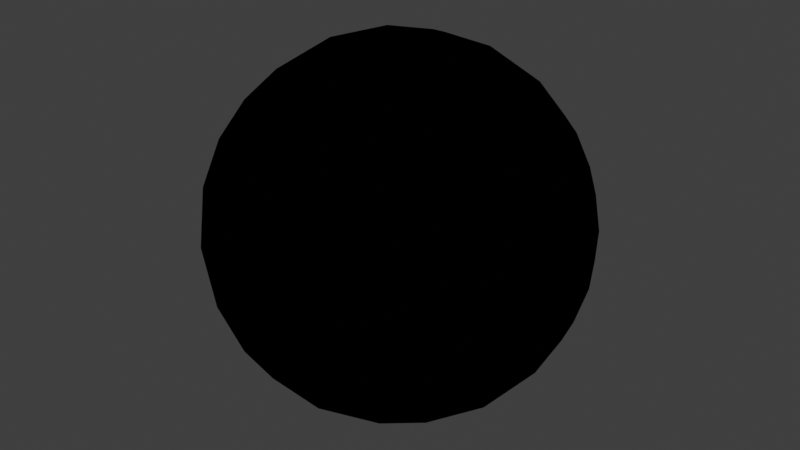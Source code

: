 # Source: head.blend  (saved by Blender 2.80.75; exported with 4.5.12 LTS)
import bpy
from mathutils import Matrix  # noqa: F401  (used for matrix-valued properties, if any)

bpy.ops.wm.read_factory_settings(use_empty=True)
scene = bpy.context.scene
scene.name = 'Scene'

# ---- collections
col_collection = bpy.data.collections.new('Collection'); scene.collection.children.link(col_collection)

# ---- images (referenced by path relative to the original .blend; pixels are not part of the script)
import os
ASSET_DIR = os.environ.get("B2B_ASSET_DIR", "")  # directory of the original .blend (textures are referenced by path, not embedded)
HERE = os.path.dirname(os.path.abspath(__file__))  # packed textures are extracted next to this script under _unpacked/

def load_image(name, relpath, width, height, colorspace="sRGB"):
    """Load a texture the original file referenced (path relative to the .blend, or extracted next to this script)."""
    p = next((c for c in (os.path.join(HERE, relpath), os.path.join(ASSET_DIR, relpath)) if relpath and os.path.exists(c)), "")
    if p:
        img = bpy.data.images.load(p, check_existing=True)
        img.name = name
    else:  # same state as the original file: an image datablock whose file is absent (Cycles renders it pink)
        img = bpy.data.images.new(name, width, height)
        img.source = "FILE"
        img.filepath = "//" + (relpath or name)
    img.colorspace_settings.name = colorspace
    return img
img_t_fitm_128x128_png = load_image('T_FITM_128x128.png', 'T_FITM_128x128.png', 1024, 1024, 'sRGB')

# ---- materials (node trees are filled in below, after node groups)
mat_material_001 = bpy.data.materials.new('Material.001')
mat_material_001.use_transparent_shadow = False

# ---- material node trees
mat_material_001.use_nodes = True; mat_material_001.node_tree.nodes.clear()
_N = mat_material_001.node_tree.nodes; _L = mat_material_001.node_tree.links
n0 = _N.new('ShaderNodeOutputMaterial'); n0.name = 'Material Output'; n0.location = (361, 386)
n0.target = 'EEVEE'
n1 = _N.new('ShaderNodeBsdfPrincipled'); n1.name = 'Principled BSDF'; n1.location = (71, 386)
n1.distribution = 'GGX'
n1.subsurface_method = 'BURLEY'
n1.inputs[2].default_value = 0.2455
n1.inputs[3].default_value = 2.15
n1.inputs[4].default_value = 0.0
n1.inputs[13].default_value = 0.03636
n1.inputs[20].default_value = 0.05
n1.inputs[27].default_value = (0.0, 0.0, 0.0, 1.0)
n1.inputs[28].default_value = 1.0
n2 = _N.new('ShaderNodeTexImage'); n2.name = 'Image Texture'; n2.location = (-231, 344)
n2.image = img_t_fitm_128x128_png
n2.extension = 'CLIP'
n3 = _N.new('ShaderNodeMix'); n3.name = 'Mix'; n3.location = (-99, 266)
n3.data_type = 'RGBA'
n3.inputs[0].default_value = 1.0
n3.inputs[6].default_value = (1.0, 1.0, 1.0, 1.0)
_L.new(n1.outputs[0], n0.inputs[0])
_L.new(n2.outputs[0], n1.inputs[0])
_L.new(n2.outputs[0], n3.inputs[7])
_L.new(n3.outputs[2], n1.inputs[14])
n0.is_active_output = True

# ---- world
world_world = bpy.data.worlds.new('World'); scene.world = world_world
world_world.use_nodes = True; world_world.node_tree.nodes.clear()
_N = world_world.node_tree.nodes; _L = world_world.node_tree.links
n0 = _N.new('ShaderNodeOutputWorld'); n0.name = 'World Output'; n0.location = (300, 300)
n1 = _N.new('ShaderNodeBackground'); n1.name = 'Background'; n1.location = (10, 300)
n1.inputs[0].default_value = (0.04203, 0.04203, 0.04203, 1.0)
_L.new(n1.outputs[0], n0.inputs[0])
n0.is_active_output = True
world_world.color = (0.05088, 0.05088, 0.05088)
world_world.use_sun_shadow = False
world_world.sun_shadow_jitter_overblur = 0.0

# ---- meshes
me_icosphere_001 = bpy.data.meshes.new('Icosphere.001')
me_icosphere_001.from_pydata([(0.0, 0.0, -1.0), (0.7236, -0.5257, -0.4472), (-0.2764, -0.8506, -0.4472), (-0.8944, 0.0, -0.4472), (-0.2764, 0.8506, -0.4472), (0.7236, 0.5257, -0.4472), (0.2764, -0.8506, 0.4472), (-0.7236, -0.5257, 0.4472), (-0.7236, 0.5257, 0.4472), (0.2764, 0.8506, 0.4472), (0.8944, 0.0, 0.4472), (0.0, 0.0, 1.0), (-0.2328, -0.7166, -0.6575), (-0.1625, -0.5, -0.8507), (-0.07761, -0.2389, -0.9679), (0.2032, -0.1476, -0.9679), (0.4253, -0.309, -0.8507), (0.6095, -0.4429, -0.6575), (0.5319, -0.6817, -0.5023), (0.2629, -0.809, -0.5257), (-0.02964, -0.8642, -0.5023), (0.8127, 0.2952, -0.5023), (0.8506, 0.0, -0.5257), (0.8127, -0.2952, -0.5023), (0.2032, 0.1476, -0.9679), (0.4253, 0.309, -0.8507), (0.6095, 0.4429, -0.6575), (-0.7534, 0.0, -0.6575), (-0.5257, 0.0, -0.8507), (-0.2511, 0.0, -0.9679), (-0.484, -0.7166, -0.5023), (-0.6882, -0.5, -0.5257), (-0.8311, -0.2389, -0.5023), (-0.2328, 0.7166, -0.6575), (-0.1625, 0.5, -0.8507), (-0.07761, 0.2389, -0.9679), (-0.8311, 0.2389, -0.5023), (-0.6882, 0.5, -0.5257), (-0.484, 0.7166, -0.5023), (-0.02964, 0.8642, -0.5023), (0.2629, 0.809, -0.5257), (0.5319, 0.6817, -0.5023), (0.9566, -0.1476, 0.2511), (0.9511, -0.309, -1.752e-08), (0.8607, -0.4429, -0.2512), (0.8607, 0.4429, -0.2512), (0.9511, 0.309, 1.752e-08), (0.9566, 0.1476, 0.2511), (0.1552, -0.9554, 0.2512), (0.0, -1.0, -1.752e-08), (-0.1552, -0.9554, -0.2512), (0.6872, -0.6817, -0.2512), (0.5878, -0.809, 1.752e-08), (0.436, -0.8642, 0.2512), (-0.8607, -0.4429, 0.2512), (-0.9511, -0.309, -1.752e-08), (-0.9566, -0.1476, -0.2511), (-0.436, -0.8642, -0.2512), (-0.5878, -0.809, 1.752e-08), (-0.6872, -0.6817, 0.2512), (-0.6872, 0.6817, 0.2512), (-0.5878, 0.809, -1.752e-08), (-0.436, 0.8642, -0.2512), (-0.9566, 0.1476, -0.2511), (-0.9511, 0.309, 1.752e-08), (-0.8607, 0.4429, 0.2512), (0.436, 0.8642, 0.2512), (0.5878, 0.809, -1.752e-08), (0.6872, 0.6817, -0.2512), (-0.1552, 0.9554, -0.2512), (0.0, 1.0, 1.752e-08), (0.1552, 0.9554, 0.2512), (0.8311, -0.2389, 0.5023), (0.6882, -0.5, 0.5257), (0.484, -0.7166, 0.5023), (0.02964, -0.8642, 0.5023), (-0.2629, -0.809, 0.5257), (-0.5319, -0.6817, 0.5023), (-0.8127, -0.2952, 0.5023), (-0.8506, 0.0, 0.5257), (-0.8127, 0.2952, 0.5023), (-0.5319, 0.6817, 0.5023), (-0.2629, 0.809, 0.5257), (0.02964, 0.8642, 0.5023), (0.484, 0.7166, 0.5023), (0.6882, 0.5, 0.5257), (0.8311, 0.2389, 0.5023), (0.07761, -0.2389, 0.9679), (0.1625, -0.5, 0.8507), (0.2328, -0.7166, 0.6575), (0.7534, 0.0, 0.6575), (0.5257, 0.0, 0.8507), (0.2511, 0.0, 0.9679), (-0.2032, -0.1476, 0.9679), (-0.4253, -0.309, 0.8507), (-0.6095, -0.4429, 0.6575), (-0.2032, 0.1476, 0.9679), (-0.4253, 0.309, 0.8507), (-0.6095, 0.4429, 0.6575), (0.07761, 0.2389, 0.9679), (0.1625, 0.5, 0.8507), (0.2328, 0.7166, 0.6575), (0.3618, 0.2629, 0.8944), (0.6382, 0.2629, 0.7236), (0.4472, 0.5257, 0.7236), (-0.1382, 0.4253, 0.8944), (-0.05279, 0.6882, 0.7236), (-0.3618, 0.5878, 0.7236), (-0.4472, 0.0, 0.8944), (-0.6708, 0.1625, 0.7236), (-0.6708, -0.1625, 0.7236), (-0.1382, -0.4253, 0.8944), (-0.3618, -0.5878, 0.7236), (-0.05279, -0.6882, 0.7236), (0.3618, -0.2629, 0.8944), (0.4472, -0.5257, 0.7236), (0.6382, -0.2629, 0.7236), (0.8618, 0.4253, 0.2764), (0.809, 0.5878, 0.0), (0.6708, 0.6882, 0.2764), (-0.1382, 0.9511, 0.2764), (-0.309, 0.9511, -4.92e-07), (-0.4472, 0.8506, 0.2764), (-0.9472, 0.1625, 0.2764), (-1.0, -3.608e-07, 6.232e-07), (-0.9472, -0.1625, 0.2764), (-0.4472, -0.8506, 0.2764), (-0.309, -0.9511, -7.872e-07), (-0.1382, -0.9511, 0.2764), (0.6708, -0.6882, 0.2764), (0.809, -0.5878, -1.902e-06), (0.8618, -0.4253, 0.2764), (0.309, 0.9511, -2.615e-14), (0.4472, 0.8506, -0.2764), (0.1382, 0.9511, -0.2764), (-0.809, 0.5878, -7.845e-14), (-0.6708, 0.6882, -0.2764), (-0.8618, 0.4253, -0.2764), (-0.809, -0.5878, 8.031e-14), (-0.8618, -0.4253, -0.2764), (-0.6708, -0.6882, -0.2764), (0.309, -0.9511, 2.802e-14), (0.1382, -0.9511, -0.2764), (0.4472, -0.8506, -0.2764), (1.0, 0.0, 0.0), (0.9472, -0.1625, -0.2764), (0.9472, 0.1625, -0.2764), (0.3618, 0.5878, -0.7236), (0.1382, 0.4253, -0.8944), (0.05279, 0.6882, -0.7236), (-0.4472, 0.5257, -0.7236), (-0.3618, 0.2629, -0.8944), (-0.6382, 0.2629, -0.7236), (-0.6382, -0.2629, -0.7236), (-0.3618, -0.2629, -0.8944), (-0.4472, -0.5257, -0.7236), (0.6708, 0.1625, -0.7236), (0.6708, -0.1625, -0.7236), (0.4472, -7.38e-07, -0.8944), (0.05279, -0.6882, -0.7236), (0.1382, -0.4253, -0.8944), (0.3618, -0.5878, -0.7236)], [], [(0, 15, 14), (1, 17, 23), (0, 14, 29), (0, 29, 35), (0, 35, 24), (1, 23, 44), (2, 20, 50), (3, 32, 56), (4, 38, 62), (5, 41, 68), (1, 44, 51), (2, 50, 57), (3, 56, 63), (4, 62, 69), (5, 68, 45), (6, 74, 89), (7, 77, 95), (8, 80, 98), (9, 83, 101), (10, 86, 90), (92, 99, 11), (91, 102, 92), (90, 103, 91), (92, 102, 99), (102, 100, 99), (91, 103, 102), (103, 104, 102), (102, 104, 100), (104, 101, 100), (90, 86, 103), (86, 85, 103), (103, 85, 104), (85, 84, 104), (104, 84, 101), (84, 9, 101), (99, 96, 11), (100, 105, 99), (101, 106, 100), (99, 105, 96), (105, 97, 96), (100, 106, 105), (106, 107, 105), (105, 107, 97), (107, 98, 97), (101, 83, 106), (83, 82, 106), (106, 82, 107), (82, 81, 107), (107, 81, 98), (81, 8, 98), (96, 93, 11), (97, 108, 96), (98, 109, 97), (96, 108, 93), (108, 94, 93), (97, 109, 108), (109, 110, 108), (108, 110, 94), (110, 95, 94), (98, 80, 109), (80, 79, 109), (109, 79, 110), (79, 78, 110), (110, 78, 95), (78, 7, 95), (93, 87, 11), (94, 111, 93), (95, 112, 94), (93, 111, 87), (111, 88, 87), (94, 112, 111), (112, 113, 111), (111, 113, 88), (113, 89, 88), (95, 77, 112), (77, 76, 112), (112, 76, 113), (76, 75, 113), (113, 75, 89), (75, 6, 89), (87, 92, 11), (88, 114, 87), (89, 115, 88), (87, 114, 92), (114, 91, 92), (88, 115, 114), (115, 116, 114), (114, 116, 91), (116, 90, 91), (89, 74, 115), (74, 73, 115), (115, 73, 116), (73, 72, 116), (116, 72, 90), (72, 10, 90), (47, 86, 10), (46, 117, 47), (45, 118, 46), (47, 117, 86), (117, 85, 86), (46, 118, 117), (118, 119, 117), (117, 119, 85), (119, 84, 85), (45, 68, 118), (68, 67, 118), (118, 67, 119), (67, 66, 119), (119, 66, 84), (66, 9, 84), (71, 83, 9), (70, 120, 71), (69, 121, 70), (71, 120, 83), (120, 82, 83), (70, 121, 120), (121, 122, 120), (120, 122, 82), (122, 81, 82), (69, 62, 121), (62, 61, 121), (121, 61, 122), (61, 60, 122), (122, 60, 81), (60, 8, 81), (65, 80, 8), (64, 123, 65), (63, 124, 64), (65, 123, 80), (123, 79, 80), (64, 124, 123), (124, 125, 123), (123, 125, 79), (125, 78, 79), (63, 56, 124), (56, 55, 124), (124, 55, 125), (55, 54, 125), (125, 54, 78), (54, 7, 78), (59, 77, 7), (58, 126, 59), (57, 127, 58), (59, 126, 77), (126, 76, 77), (58, 127, 126), (127, 128, 126), (126, 128, 76), (128, 75, 76), (57, 50, 127), (50, 49, 127), (127, 49, 128), (49, 48, 128), (128, 48, 75), (48, 6, 75), (53, 74, 6), (52, 129, 53), (51, 130, 52), (53, 129, 74), (129, 73, 74), (52, 130, 129), (130, 131, 129), (129, 131, 73), (131, 72, 73), (51, 44, 130), (44, 43, 130), (130, 43, 131), (43, 42, 131), (131, 42, 72), (42, 10, 72), (66, 71, 9), (67, 132, 66), (68, 133, 67), (66, 132, 71), (132, 70, 71), (67, 133, 132), (133, 134, 132), (132, 134, 70), (134, 69, 70), (68, 41, 133), (41, 40, 133), (133, 40, 134), (40, 39, 134), (134, 39, 69), (39, 4, 69), (60, 65, 8), (61, 135, 60), (62, 136, 61), (60, 135, 65), (135, 64, 65), (61, 136, 135), (136, 137, 135), (135, 137, 64), (137, 63, 64), (62, 38, 136), (38, 37, 136), (136, 37, 137), (37, 36, 137), (137, 36, 63), (36, 3, 63), (54, 59, 7), (55, 138, 54), (56, 139, 55), (54, 138, 59), (138, 58, 59), (55, 139, 138), (139, 140, 138), (138, 140, 58), (140, 57, 58), (56, 32, 139), (32, 31, 139), (139, 31, 140), (31, 30, 140), (140, 30, 57), (30, 2, 57), (48, 53, 6), (49, 141, 48), (50, 142, 49), (48, 141, 53), (141, 52, 53), (49, 142, 141), (142, 143, 141), (141, 143, 52), (143, 51, 52), (50, 20, 142), (20, 19, 142), (142, 19, 143), (19, 18, 143), (143, 18, 51), (18, 1, 51), (42, 47, 10), (43, 144, 42), (44, 145, 43), (42, 144, 47), (144, 46, 47), (43, 145, 144), (145, 146, 144), (144, 146, 46), (146, 45, 46), (44, 23, 145), (23, 22, 145), (145, 22, 146), (22, 21, 146), (146, 21, 45), (21, 5, 45), (26, 41, 5), (25, 147, 26), (24, 148, 25), (26, 147, 41), (147, 40, 41), (25, 148, 147), (148, 149, 147), (147, 149, 40), (149, 39, 40), (24, 35, 148), (35, 34, 148), (148, 34, 149), (34, 33, 149), (149, 33, 39), (33, 4, 39), (33, 38, 4), (34, 150, 33), (35, 151, 34), (33, 150, 38), (150, 37, 38), (34, 151, 150), (151, 152, 150), (150, 152, 37), (152, 36, 37), (35, 29, 151), (29, 28, 151), (151, 28, 152), (28, 27, 152), (152, 27, 36), (27, 3, 36), (27, 32, 3), (28, 153, 27), (29, 154, 28), (27, 153, 32), (153, 31, 32), (28, 154, 153), (154, 155, 153), (153, 155, 31), (155, 30, 31), (29, 14, 154), (14, 13, 154), (154, 13, 155), (13, 12, 155), (155, 12, 30), (12, 2, 30), (21, 26, 5), (22, 156, 21), (23, 157, 22), (21, 156, 26), (156, 25, 26), (22, 157, 156), (157, 158, 156), (156, 158, 25), (158, 24, 25), (23, 17, 157), (17, 16, 157), (157, 16, 158), (16, 15, 158), (158, 15, 24), (15, 0, 24), (12, 20, 2), (13, 159, 12), (14, 160, 13), (12, 159, 20), (159, 19, 20), (13, 160, 159), (160, 161, 159), (159, 161, 19), (161, 18, 19), (14, 15, 160), (15, 16, 160), (160, 16, 161), (16, 17, 161), (161, 17, 18), (17, 1, 18)])
me_icosphere_001.polygons.foreach_set('use_smooth', [True] * 320)
_uv = me_icosphere_001.uv_layers.new(name='UVMap')
_uv.uv.foreach_set('vector', [-1.599, -0.7145, -0.04294, -0.5208, -1.059, -0.5208, -0.04294, 0.1304, -0.04294, -0.06333, 0.1834, 0.08264, -1.599, -0.7145, -1.059, -0.5208, -2.075, -0.5208, -1.599, -0.7145, -2.075, -0.5208, -3.091, -0.5208, 3.481, -0.7145, 1.989, -0.5208, 0.9731, -0.5208, -0.04294, 0.1304, 0.1834, 0.08264, 0.08086, 0.2905, -1.059, 0.1304, -0.8327, 0.08264, -0.9352, 0.2905, -2.075, 0.1304, -1.849, 0.08264, -1.951, 0.2905, -3.091, 0.1304, -2.865, 0.08264, -2.967, 0.2905, 0.9731, 0.1304, 1.199, 0.08264, 1.097, 0.2905, -0.04294, 0.1304, 0.08086, 0.2905, -0.1667, 0.2905, -1.059, 0.1304, -0.9352, 0.2905, -1.183, 0.2905, -2.075, 0.1304, -1.951, 0.2905, -2.199, 0.2905, -3.091, 0.1304, -2.967, 0.2905, -3.215, 0.2905, 0.9731, 0.1304, 1.097, 0.2905, 0.8493, 0.2905, -0.551, 0.8381, -0.3247, 0.8859, -0.551, 1.032, -1.567, 0.8381, -1.341, 0.8859, -1.567, 1.032, -2.583, 0.8381, -2.357, 0.8859, -2.583, 1.032, 1.481, 0.8381, 1.707, 0.8859, 1.481, 1.032, 0.4651, 0.8381, 0.6914, 0.8859, 0.4651, 1.032, 0.4651, 1.489, 1.481, 1.489, 1.279, 1.683, 0.4651, 1.261, 0.9731, 1.329, 0.4651, 1.489, 0.4651, 1.032, 0.781, 1.102, 0.4651, 1.261, 0.4651, 1.489, 0.9731, 1.329, 1.481, 1.489, 0.9731, 1.329, 1.481, 1.261, 1.481, 1.489, 0.4651, 1.261, 0.781, 1.102, 0.9731, 1.329, 0.781, 1.102, 1.165, 1.102, 0.9731, 1.329, 0.9731, 1.329, 1.165, 1.102, 1.481, 1.261, 1.165, 1.102, 1.481, 1.032, 1.481, 1.261, 0.4651, 1.032, 0.6914, 0.8859, 0.781, 1.102, 0.6914, 0.8859, 0.9731, 0.9067, 0.781, 1.102, 0.781, 1.102, 0.9731, 0.9067, 1.165, 1.102, 0.9731, 0.9067, 1.255, 0.8859, 1.165, 1.102, 1.165, 1.102, 1.255, 0.8859, 1.481, 1.032, 1.255, 0.8859, 1.481, 0.8381, 1.481, 1.032, 1.481, 1.489, 2.497, 1.489, 1.279, 1.683, 1.481, 1.261, 1.989, 1.329, 1.481, 1.489, 1.481, 1.032, 1.797, 1.102, 1.481, 1.261, 1.481, 1.489, 1.989, 1.329, 2.497, 1.489, -3.091, 1.329, -2.583, 1.261, -2.583, 1.489, 1.481, 1.261, 1.797, 1.102, 1.989, 1.329, -3.283, 1.102, -2.899, 1.102, -3.091, 1.329, -3.091, 1.329, -2.899, 1.102, -2.583, 1.261, -2.899, 1.102, -2.583, 1.032, -2.583, 1.261, 1.481, 1.032, 1.707, 0.8859, 1.797, 1.102, 1.707, 0.8859, 1.989, 0.9067, 1.797, 1.102, -3.283, 1.102, -3.091, 0.9067, -2.899, 1.102, -3.091, 0.9067, -2.809, 0.8859, -2.899, 1.102, -2.899, 1.102, -2.809, 0.8859, -2.583, 1.032, -2.809, 0.8859, -2.583, 0.8381, -2.583, 1.032, 2.497, 1.489, 3.513, 1.489, 1.279, 1.683, -2.583, 1.261, -2.075, 1.329, -2.583, 1.489, -2.583, 1.032, -2.267, 1.102, -2.583, 1.261, -2.583, 1.489, -2.075, 1.329, -1.567, 1.489, -2.075, 1.329, -1.567, 1.261, -1.567, 1.489, -2.583, 1.261, -2.267, 1.102, -2.075, 1.329, -2.267, 1.102, -1.883, 1.102, -2.075, 1.329, -2.075, 1.329, -1.883, 1.102, -1.567, 1.261, -1.883, 1.102, -1.567, 1.032, -1.567, 1.261, -2.583, 1.032, -2.357, 0.8859, -2.267, 1.102, -2.357, 0.8859, -2.075, 0.9067, -2.267, 1.102, -2.267, 1.102, -2.075, 0.9067, -1.883, 1.102, -2.075, 0.9067, -1.793, 0.8859, -1.883, 1.102, -1.883, 1.102, -1.793, 0.8859, -1.567, 1.032, -1.793, 0.8859, -1.567, 0.8381, -1.567, 1.032, 3.513, 1.489, -0.551, 1.489, 1.279, 1.683, -1.567, 1.261, -1.059, 1.329, -1.567, 1.489, -1.567, 1.032, -1.251, 1.102, -1.567, 1.261, -1.567, 1.489, -1.059, 1.329, -0.551, 1.489, -1.059, 1.329, -0.551, 1.261, -0.551, 1.489, -1.567, 1.261, -1.251, 1.102, -1.059, 1.329, -1.251, 1.102, -0.8669, 1.102, -1.059, 1.329, -1.059, 1.329, -0.8669, 1.102, -0.551, 1.261, -0.8669, 1.102, -0.551, 1.032, -0.551, 1.261, -1.567, 1.032, -1.341, 0.8859, -1.251, 1.102, -1.341, 0.8859, -1.059, 0.9067, -1.251, 1.102, -1.251, 1.102, -1.059, 0.9067, -0.8669, 1.102, -1.059, 0.9067, -0.7773, 0.8859, -0.8669, 1.102, -0.8669, 1.102, -0.7773, 0.8859, -0.551, 1.032, -0.7773, 0.8859, -0.551, 0.8381, -0.551, 1.032, -0.551, 1.489, 0.4651, 1.489, 1.279, 1.683, -0.551, 1.261, -0.04295, 1.329, -0.551, 1.489, -0.551, 1.032, -0.2351, 1.102, -0.551, 1.261, -0.551, 1.489, -0.04295, 1.329, 0.4651, 1.489, -0.04295, 1.329, 0.4651, 1.261, 0.4651, 1.489, -0.551, 1.261, -0.2351, 1.102, -0.04295, 1.329, -0.2351, 1.102, 0.1492, 1.102, -0.04295, 1.329, -0.04295, 1.329, 0.1492, 1.102, 0.4651, 1.261, 0.1492, 1.102, 0.4651, 1.032, 0.4651, 1.261, -0.551, 1.032, -0.3247, 0.8859, -0.2351, 1.102, -0.3247, 0.8859, -0.04295, 0.9067, -0.2351, 1.102, -0.2351, 1.102, -0.04295, 0.9067, 0.1492, 1.102, -0.04295, 0.9067, 0.2388, 0.8859, 0.1492, 1.102, 0.1492, 1.102, 0.2388, 0.8859, 0.4651, 1.032, 0.2388, 0.8859, 0.4651, 0.8381, 0.4651, 1.032, 0.5889, 0.678, 0.6914, 0.8859, 0.4651, 0.8381, 0.7191, 0.4843, 0.8358, 0.698, 0.5889, 0.678, 0.8493, 0.2905, 0.9731, 0.4843, 0.7191, 0.4843, 0.5889, 0.678, 0.8358, 0.698, 0.6914, 0.8859, 0.8358, 0.698, 0.9731, 0.9067, 0.6914, 0.8859, 0.7191, 0.4843, 0.9731, 0.4843, 0.8358, 0.698, 0.9731, 0.4843, 1.11, 0.698, 0.8358, 0.698, 0.8358, 0.698, 1.11, 0.698, 0.9731, 0.9067, 1.11, 0.698, 1.255, 0.8859, 0.9731, 0.9067, 0.8493, 0.2905, 1.097, 0.2905, 0.9731, 0.4843, 1.097, 0.2905, 1.227, 0.4843, 0.9731, 0.4843, 0.9731, 0.4843, 1.227, 0.4843, 1.11, 0.698, 1.227, 0.4843, 1.357, 0.678, 1.11, 0.698, 1.11, 0.698, 1.357, 0.678, 1.255, 0.8859, 1.357, 0.678, 1.481, 0.8381, 1.255, 0.8859, 1.605, 0.678, 1.707, 0.8859, 1.481, 0.8381, 1.735, 0.4843, 1.852, 0.698, 1.605, 0.678, -3.215, 0.2905, -3.091, 0.4843, -3.345, 0.4843, 1.605, 0.678, 1.852, 0.698, 1.707, 0.8859, 1.852, 0.698, 1.989, 0.9067, 1.707, 0.8859, -3.345, 0.4843, -3.091, 0.4843, -3.229, 0.698, -3.091, 0.4843, -2.954, 0.698, -3.229, 0.698, -3.229, 0.698, -2.954, 0.698, -3.091, 0.9067, -2.954, 0.698, -2.809, 0.8859, -3.091, 0.9067, -3.215, 0.2905, -2.967, 0.2905, -3.091, 0.4843, -2.967, 0.2905, -2.837, 0.4843, -3.091, 0.4843, -3.091, 0.4843, -2.837, 0.4843, -2.954, 0.698, -2.837, 0.4843, -2.707, 0.678, -2.954, 0.698, -2.954, 0.698, -2.707, 0.678, -2.809, 0.8859, -2.707, 0.678, -2.583, 0.8381, -2.809, 0.8859, -2.459, 0.678, -2.357, 0.8859, -2.583, 0.8381, -2.329, 0.4843, -2.212, 0.698, -2.459, 0.678, -2.199, 0.2905, -2.075, 0.4843, -2.329, 0.4843, -2.459, 0.678, -2.212, 0.698, -2.357, 0.8859, -2.212, 0.698, -2.075, 0.9067, -2.357, 0.8859, -2.329, 0.4843, -2.075, 0.4843, -2.212, 0.698, -2.075, 0.4843, -1.938, 0.698, -2.212, 0.698, -2.212, 0.698, -1.938, 0.698, -2.075, 0.9067, -1.938, 0.698, -1.793, 0.8859, -2.075, 0.9067, -2.199, 0.2905, -1.951, 0.2905, -2.075, 0.4843, -1.951, 0.2905, -1.821, 0.4843, -2.075, 0.4843, -2.075, 0.4843, -1.821, 0.4843, -1.938, 0.698, -1.821, 0.4843, -1.691, 0.678, -1.938, 0.698, -1.938, 0.698, -1.691, 0.678, -1.793, 0.8859, -1.691, 0.678, -1.567, 0.8381, -1.793, 0.8859, -1.443, 0.678, -1.341, 0.8859, -1.567, 0.8381, -1.313, 0.4843, -1.196, 0.698, -1.443, 0.678, -1.183, 0.2905, -1.059, 0.4843, -1.313, 0.4843, -1.443, 0.678, -1.196, 0.698, -1.341, 0.8859, -1.196, 0.698, -1.059, 0.9067, -1.341, 0.8859, -1.313, 0.4843, -1.059, 0.4843, -1.196, 0.698, -1.059, 0.4843, -0.9217, 0.698, -1.196, 0.698, -1.196, 0.698, -0.9217, 0.698, -1.059, 0.9067, -0.9217, 0.698, -0.7773, 0.8859, -1.059, 0.9067, -1.183, 0.2905, -0.9352, 0.2905, -1.059, 0.4843, -0.9352, 0.2905, -0.805, 0.4843, -1.059, 0.4843, -1.059, 0.4843, -0.805, 0.4843, -0.9217, 0.698, -0.805, 0.4843, -0.6748, 0.678, -0.9217, 0.698, -0.9217, 0.698, -0.6748, 0.678, -0.7773, 0.8859, -0.6748, 0.678, -0.551, 0.8381, -0.7773, 0.8859, -0.4272, 0.678, -0.3247, 0.8859, -0.551, 0.8381, -0.297, 0.4843, -0.1803, 0.698, -0.4272, 0.678, -0.1667, 0.2905, -0.04294, 0.4843, -0.297, 0.4843, -0.4272, 0.678, -0.1803, 0.698, -0.3247, 0.8859, -0.1803, 0.698, -0.04295, 0.9067, -0.3247, 0.8859, -0.297, 0.4843, -0.04294, 0.4843, -0.1803, 0.698, -0.04294, 0.4843, 0.0944, 0.698, -0.1803, 0.698, -0.1803, 0.698, 0.0944, 0.698, -0.04295, 0.9067, 0.0944, 0.698, 0.2388, 0.8859, -0.04295, 0.9067, -0.1667, 0.2905, 0.08086, 0.2905, -0.04294, 0.4843, 0.08086, 0.2905, 0.2111, 0.4843, -0.04294, 0.4843, -0.04294, 0.4843, 0.2111, 0.4843, 0.0944, 0.698, 0.2111, 0.4843, 0.3413, 0.678, 0.0944, 0.698, 0.0944, 0.698, 0.3413, 0.678, 0.2388, 0.8859, 0.3413, 0.678, 0.4651, 0.8381, 0.2388, 0.8859, 1.357, 0.678, 1.605, 0.678, 1.481, 0.8381, 1.227, 0.4843, 1.481, 0.4843, 1.357, 0.678, 1.097, 0.2905, 1.344, 0.2705, 1.227, 0.4843, 1.357, 0.678, 1.481, 0.4843, 1.605, 0.678, 1.481, 0.4843, 1.735, 0.4843, 1.605, 0.678, 1.227, 0.4843, 1.344, 0.2705, 1.481, 0.4843, 1.344, 0.2705, 1.619, 0.2705, 1.481, 0.4843, 1.481, 0.4843, 1.619, 0.2705, 1.735, 0.4843, 1.619, 0.2705, 1.865, 0.2905, 1.735, 0.4843, 1.097, 0.2905, 1.199, 0.08264, 1.344, 0.2705, 1.199, 0.08264, 1.481, 0.06178, 1.344, 0.2705, 1.344, 0.2705, 1.481, 0.06178, 1.619, 0.2705, 1.481, 0.06178, 1.763, 0.08264, 1.619, 0.2705, 1.619, 0.2705, 1.763, 0.08264, 1.865, 0.2905, -3.318, 0.08264, -3.091, 0.1304, -3.215, 0.2905, -2.707, 0.678, -2.459, 0.678, -2.583, 0.8381, -2.837, 0.4843, -2.583, 0.4843, -2.707, 0.678, -2.967, 0.2905, -2.721, 0.2705, -2.837, 0.4843, -2.707, 0.678, -2.583, 0.4843, -2.459, 0.678, -2.583, 0.4843, -2.329, 0.4843, -2.459, 0.678, -2.837, 0.4843, -2.721, 0.2705, -2.583, 0.4843, -2.721, 0.2705, -2.446, 0.2705, -2.583, 0.4843, -2.583, 0.4843, -2.446, 0.2705, -2.329, 0.4843, -2.446, 0.2705, -2.199, 0.2905, -2.329, 0.4843, -2.967, 0.2905, -2.865, 0.08264, -2.721, 0.2705, -2.865, 0.08264, -2.583, 0.06178, -2.721, 0.2705, -2.721, 0.2705, -2.583, 0.06178, -2.446, 0.2705, -2.583, 0.06178, -2.301, 0.08264, -2.446, 0.2705, -2.446, 0.2705, -2.301, 0.08264, -2.199, 0.2905, -2.301, 0.08264, -2.075, 0.1304, -2.199, 0.2905, -1.691, 0.678, -1.443, 0.678, -1.567, 0.8381, -1.821, 0.4843, -1.567, 0.4843, -1.691, 0.678, -1.951, 0.2905, -1.704, 0.2705, -1.821, 0.4843, -1.691, 0.678, -1.567, 0.4843, -1.443, 0.678, -1.567, 0.4843, -1.313, 0.4843, -1.443, 0.678, -1.821, 0.4843, -1.704, 0.2705, -1.567, 0.4843, -1.704, 0.2705, -1.43, 0.2705, -1.567, 0.4843, -1.567, 0.4843, -1.43, 0.2705, -1.313, 0.4843, -1.43, 0.2705, -1.183, 0.2905, -1.313, 0.4843, -1.951, 0.2905, -1.849, 0.08264, -1.704, 0.2705, -1.849, 0.08264, -1.567, 0.06178, -1.704, 0.2705, -1.704, 0.2705, -1.567, 0.06178, -1.43, 0.2705, -1.567, 0.06178, -1.285, 0.08264, -1.43, 0.2705, -1.43, 0.2705, -1.285, 0.08264, -1.183, 0.2905, -1.285, 0.08264, -1.059, 0.1304, -1.183, 0.2905, -0.6748, 0.678, -0.4272, 0.678, -0.551, 0.8381, -0.805, 0.4843, -0.551, 0.4843, -0.6748, 0.678, -0.9352, 0.2905, -0.6883, 0.2705, -0.805, 0.4843, -0.6748, 0.678, -0.551, 0.4843, -0.4272, 0.678, -0.551, 0.4843, -0.297, 0.4843, -0.4272, 0.678, -0.805, 0.4843, -0.6883, 0.2705, -0.551, 0.4843, -0.6883, 0.2705, -0.4136, 0.2705, -0.551, 0.4843, -0.551, 0.4843, -0.4136, 0.2705, -0.297, 0.4843, -0.4136, 0.2705, -0.1667, 0.2905, -0.297, 0.4843, -0.9352, 0.2905, -0.8327, 0.08264, -0.6883, 0.2705, -0.8327, 0.08264, -0.551, 0.06178, -0.6883, 0.2705, -0.6883, 0.2705, -0.551, 0.06178, -0.4136, 0.2705, -0.551, 0.06178, -0.2692, 0.08264, -0.4136, 0.2705, -0.4136, 0.2705, -0.2692, 0.08264, -0.1667, 0.2905, -0.2692, 0.08264, -0.04294, 0.1304, -0.1667, 0.2905, 0.3413, 0.678, 0.5889, 0.678, 0.4651, 0.8381, 0.2111, 0.4843, 0.4651, 0.4843, 0.3413, 0.678, 0.08086, 0.2905, 0.3278, 0.2705, 0.2111, 0.4843, 0.3413, 0.678, 0.4651, 0.4843, 0.5889, 0.678, 0.4651, 0.4843, 0.7191, 0.4843, 0.5889, 0.678, 0.2111, 0.4843, 0.3278, 0.2705, 0.4651, 0.4843, 0.3278, 0.2705, 0.6024, 0.2705, 0.4651, 0.4843, 0.4651, 0.4843, 0.6024, 0.2705, 0.7191, 0.4843, 0.6024, 0.2705, 0.8493, 0.2905, 0.7191, 0.4843, 0.08086, 0.2905, 0.1834, 0.08264, 0.3278, 0.2705, 0.1834, 0.08264, 0.4651, 0.06178, 0.3278, 0.2705, 0.3278, 0.2705, 0.4651, 0.06178, 0.6024, 0.2705, 0.4651, 0.06178, 0.7468, 0.08264, 0.6024, 0.2705, 0.6024, 0.2705, 0.7468, 0.08264, 0.8493, 0.2905, 0.7468, 0.08264, 0.9731, 0.1304, 0.8493, 0.2905, 0.9731, -0.06333, 1.199, 0.08264, 0.9731, 0.1304, 0.9731, -0.2921, 1.289, -0.1332, 0.9731, -0.06333, 0.9731, -0.5208, 1.481, -0.3607, 0.9731, -0.2921, 0.9731, -0.06333, 1.289, -0.1332, 1.199, 0.08264, 1.289, -0.1332, 1.481, 0.06178, 1.199, 0.08264, 0.9731, -0.2921, 1.481, -0.3607, 1.289, -0.1332, 1.481, -0.3607, 1.673, -0.1332, 1.289, -0.1332, 1.289, -0.1332, 1.673, -0.1332, 1.481, 0.06178, 1.673, -0.1332, 1.763, 0.08264, 1.481, 0.06178, 0.9731, -0.5208, 1.989, -0.5208, 1.481, -0.3607, 1.989, -0.5208, 1.989, -0.2921, 1.481, -0.3607, 1.481, -0.3607, 1.989, -0.2921, 1.673, -0.1332, 1.989, -0.2921, 1.989, -0.06333, 1.673, -0.1332, 1.673, -0.1332, 1.989, -0.06333, 1.763, 0.08264, -3.091, -0.06333, -3.091, 0.1304, -3.318, 0.08264, -3.091, -0.06333, -2.865, 0.08264, -3.091, 0.1304, -3.091, -0.2921, -2.775, -0.1332, -3.091, -0.06333, -3.091, -0.5208, -2.583, -0.3607, -3.091, -0.2921, -3.091, -0.06333, -2.775, -0.1332, -2.865, 0.08264, -2.775, -0.1332, -2.583, 0.06178, -2.865, 0.08264, -3.091, -0.2921, -2.583, -0.3607, -2.775, -0.1332, -2.583, -0.3607, -2.391, -0.1332, -2.775, -0.1332, -2.775, -0.1332, -2.391, -0.1332, -2.583, 0.06178, -2.391, -0.1332, -2.301, 0.08264, -2.583, 0.06178, -3.091, -0.5208, -2.075, -0.5208, -2.583, -0.3607, -2.075, -0.5208, -2.075, -0.292, -2.583, -0.3607, -2.583, -0.3607, -2.075, -0.292, -2.391, -0.1332, -2.075, -0.292, -2.075, -0.06332, -2.391, -0.1332, -2.391, -0.1332, -2.075, -0.06332, -2.301, 0.08264, -2.075, -0.06332, -2.075, 0.1304, -2.301, 0.08264, -2.075, -0.06332, -1.849, 0.08264, -2.075, 0.1304, -2.075, -0.292, -1.759, -0.1332, -2.075, -0.06332, -2.075, -0.5208, -1.567, -0.3607, -2.075, -0.292, -2.075, -0.06332, -1.759, -0.1332, -1.849, 0.08264, -1.759, -0.1332, -1.567, 0.06178, -1.849, 0.08264, -2.075, -0.292, -1.567, -0.3607, -1.759, -0.1332, -1.567, -0.3607, -1.375, -0.1332, -1.759, -0.1332, -1.759, -0.1332, -1.375, -0.1332, -1.567, 0.06178, -1.375, -0.1332, -1.285, 0.08264, -1.567, 0.06178, -2.075, -0.5208, -1.059, -0.5208, -1.567, -0.3607, -1.059, -0.5208, -1.059, -0.2921, -1.567, -0.3607, -1.567, -0.3607, -1.059, -0.2921, -1.375, -0.1332, -1.059, -0.2921, -1.059, -0.06333, -1.375, -0.1332, -1.375, -0.1332, -1.059, -0.06333, -1.285, 0.08264, -1.059, -0.06333, -1.059, 0.1304, -1.285, 0.08264, 0.7468, 0.08264, 0.9731, -0.06333, 0.9731, 0.1304, 0.4651, 0.06178, 0.6572, -0.1332, 0.7468, 0.08264, 0.1834, 0.08264, 0.273, -0.1332, 0.4651, 0.06178, 0.7468, 0.08264, 0.6572, -0.1332, 0.9731, -0.06333, 0.6572, -0.1332, 0.9731, -0.2921, 0.9731, -0.06333, 0.4651, 0.06178, 0.273, -0.1332, 0.6572, -0.1332, 0.273, -0.1332, 0.4651, -0.3607, 0.6572, -0.1332, 0.6572, -0.1332, 0.4651, -0.3607, 0.9731, -0.2921, 0.4651, -0.3607, 0.9731, -0.5208, 0.9731, -0.2921, 0.1834, 0.08264, -0.04294, -0.06333, 0.273, -0.1332, -0.04294, -0.06333, -0.04294, -0.2921, 0.273, -0.1332, 0.273, -0.1332, -0.04294, -0.2921, 0.4651, -0.3607, -0.04294, -0.2921, -0.04294, -0.5208, 0.4651, -0.3607, 0.4651, -0.3607, -0.04294, -0.5208, 0.9731, -0.5208, -0.04294, -0.5208, 3.481, -0.7145, 0.9731, -0.5208, -1.059, -0.06333, -0.8327, 0.08264, -1.059, 0.1304, -1.059, -0.2921, -0.7431, -0.1332, -1.059, -0.06333, -1.059, -0.5208, -0.551, -0.3607, -1.059, -0.2921, -1.059, -0.06333, -0.7431, -0.1332, -0.8327, 0.08264, -0.7431, -0.1332, -0.551, 0.06178, -0.8327, 0.08264, -1.059, -0.2921, -0.551, -0.3607, -0.7431, -0.1332, -0.551, -0.3607, -0.3589, -0.1332, -0.7431, -0.1332, -0.7431, -0.1332, -0.3589, -0.1332, -0.551, 0.06178, -0.3589, -0.1332, -0.2692, 0.08264, -0.551, 0.06178, -1.059, -0.5208, -0.04294, -0.5208, -0.551, -0.3607, -0.04294, -0.5208, -0.04294, -0.2921, -0.551, -0.3607, -0.551, -0.3607, -0.04294, -0.2921, -0.3589, -0.1332, -0.04294, -0.2921, -0.04294, -0.06333, -0.3589, -0.1332, -0.3589, -0.1332, -0.04294, -0.06333, -0.2692, 0.08264, -0.04294, -0.06333, -0.04294, 0.1304, -0.2692, 0.08264])
me_icosphere_001.materials.append(mat_material_001)
me_icosphere_001.use_remesh_preserve_volume = False
me_icosphere_001.use_remesh_preserve_attributes = False
me_icosphere_001.use_mirror_vertex_groups = False
me_icosphere_001.update()

# ---- objects
ob_head = bpy.data.objects.new('Head', me_icosphere_001)

# ---- transforms, parenting, visibility, modifiers, constraints
ob_head.location = (0.0, 0.0, 0.0)
ob_head.lineart.crease_threshold = 0.0

# ---- collection membership
col_collection.objects.link(ob_head)

# ---- scene / render settings (as saved in the file)
scene.frame_start = 1; scene.frame_end = 250; scene.frame_set(1)
scene.render.engine = 'BLENDER_EEVEE_NEXT'
scene.cycles.use_denoising = False
scene.cycles.samples = 128
scene.cycles.sampling_pattern = 'TABULATED_SOBOL'
scene.cycles.use_adaptive_sampling = False
scene.cycles.use_light_tree = False
scene.view_settings.view_transform = 'Filmic'
bpy.context.view_layer.update()

# ---- added for rendering (the .blend has no active camera and no usable light): camera, sun
cam_auto = bpy.data.cameras.new('AutoCamera')
cam_auto.lens = 50.0
cam_auto.sensor_width = 36.0
cam_auto.clip_end = 1000.0
ob_auto_camera = bpy.data.objects.new('AutoCamera', cam_auto)
scene.collection.objects.link(ob_auto_camera)
ob_auto_camera.location = (3.20507, -3.84609, 2.56406)
ob_auto_camera.rotation_euler = (1.09748, -7.21219e-08, 0.694738)
scene.camera = ob_auto_camera
light_auto_sun = bpy.data.lights.new('AutoSun', 'SUN')
light_auto_sun.energy = 3.0
light_auto_sun.angle = 0.0523599
ob_auto_sun = bpy.data.objects.new('AutoSun', light_auto_sun)
scene.collection.objects.link(ob_auto_sun)
ob_auto_sun.rotation_euler = (0.872665, 0.174533, 0.523599)
bpy.context.view_layer.update()
